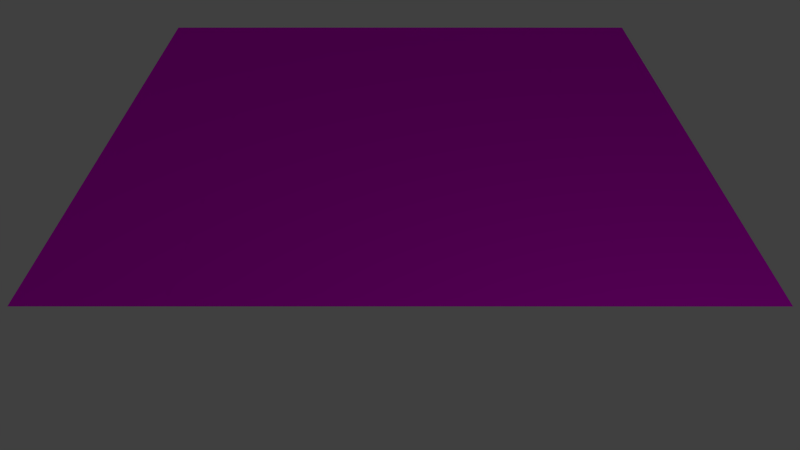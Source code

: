 # Source: track_jump.blend  (saved by Blender 2.76.0; exported with 4.5.12 LTS)
import bpy
from mathutils import Matrix  # noqa: F401  (used for matrix-valued properties, if any)

bpy.ops.wm.read_factory_settings(use_empty=True)
scene = bpy.context.scene
scene.name = 'Scene'

# ---- collections
col_collection_1 = bpy.data.collections.new('Collection 1'); scene.collection.children.link(col_collection_1)

# ---- images (referenced by path relative to the original .blend; pixels are not part of the script)
import os
ASSET_DIR = os.environ.get("B2B_ASSET_DIR", "")  # directory of the original .blend (textures are referenced by path, not embedded)
HERE = os.path.dirname(os.path.abspath(__file__))  # packed textures are extracted next to this script under _unpacked/

def load_image(name, relpath, width, height, colorspace="sRGB"):
    """Load a texture the original file referenced (path relative to the .blend, or extracted next to this script)."""
    p = next((c for c in (os.path.join(HERE, relpath), os.path.join(ASSET_DIR, relpath)) if relpath and os.path.exists(c)), "")
    if p:
        img = bpy.data.images.load(p, check_existing=True)
        img.name = name
    else:  # same state as the original file: an image datablock whose file is absent (Cycles renders it pink)
        img = bpy.data.images.new(name, width, height)
        img.source = "FILE"
        img.filepath = "//" + (relpath or name)
    img.colorspace_settings.name = colorspace
    return img
img_pavement_tga = load_image('pavement.tga', 'pavement.tga', 1024, 1024, 'sRGB')
img_grass_high_res_tga = load_image('grass_high_res.tga', 'grass_high_res.tga', 1024, 1024, 'sRGB')

# ---- materials (node trees are filled in below, after node groups)
mat_material_002 = bpy.data.materials.new('Material.002')
mat_material_002.alpha_threshold = 0.0
mat_material_002.roughness = 0.5
mat_grass = bpy.data.materials.new('grass')
mat_grass.alpha_threshold = 0.0
mat_grass.roughness = 0.5

# ---- material node trees
mat_material_002.use_nodes = True; mat_material_002.node_tree.nodes.clear()
_N = mat_material_002.node_tree.nodes; _L = mat_material_002.node_tree.links
n0 = _N.new('ShaderNodeOutputMaterial'); n0.name = 'Material Output'; n0.location = (300, 300)
n1 = _N.new('ShaderNodeBsdfDiffuse'); n1.name = 'Diffuse BSDF'; n1.location = (10, 300)
n2 = _N.new('ShaderNodeTexImage'); n2.name = 'Image Texture'; n2.location = (-179, 275)
n2.width = 140
n2.image = img_pavement_tga
_L.new(n1.outputs[0], n0.inputs[0])
_L.new(n2.outputs[0], n1.inputs[0])
n0.is_active_output = True
mat_grass.use_nodes = True; mat_grass.node_tree.nodes.clear()
_N = mat_grass.node_tree.nodes; _L = mat_grass.node_tree.links
n0 = _N.new('ShaderNodeOutputMaterial'); n0.name = 'Material Output'; n0.location = (300, 300)
n1 = _N.new('ShaderNodeBsdfDiffuse'); n1.name = 'Diffuse BSDF'; n1.location = (10, 300)
n2 = _N.new('ShaderNodeTexImage'); n2.name = 'Image Texture'; n2.location = (-189, 281)
n2.width = 140
n2.image = img_grass_high_res_tga
_L.new(n1.outputs[0], n0.inputs[0])
_L.new(n2.outputs[0], n1.inputs[0])
n0.is_active_output = True

# ---- world
world_world = bpy.data.worlds.new('World'); scene.world = world_world
world_world.color = (0.05088, 0.05088, 0.05088)
world_world.use_sun_shadow = False
world_world.sun_shadow_jitter_overblur = 0.0
world_world.cycles.sampling_method = 'MANUAL'
world_world.cycles.sample_map_resolution = 256

# ---- cameras
cam_camera = bpy.data.cameras.new('Camera')
cam_camera.clip_end = 100.0
cam_camera.lens = 35.0
cam_camera.sensor_width = 32.0
cam_camera.sensor_height = 18.0
cam_camera.ortho_scale = 7.314
cam_camera.dof.focus_distance = 0.0

# ---- lights
light_lamp = bpy.data.lights.new('Lamp', 'POINT')
light_lamp.transmission_factor = 0.0
light_lamp.cutoff_distance = 30.0
light_lamp.energy = 100.0
light_lamp.shadow_buffer_clip_start = 1.001
light_lamp.shadow_soft_size = 0.1
light_lamp.shadow_maximum_resolution = 0.006
light_lamp.use_absolute_resolution = True
light_lamp.cycles.use_multiple_importance_sampling = False

# ---- meshes
me_plane_001 = bpy.data.meshes.new('Plane.001')
me_plane_001.from_pydata([(-5.0, -3.0, 2.001), (5.0, -3.0, 0.001), (-5.0, 3.0, 2.001), (5.0, 3.0, 0.001)], [], [(0, 1, 3, 2)])
_uv = me_plane_001.uv_layers.new(name='UVMap')
_uv.uv.foreach_set('vector', [9.456e-05, 9.466e-05, 5.0, 9.456e-05, 5.0, 4.5, 9.477e-05, 4.5])
me_plane_001.materials.append(mat_material_002)
me_plane_001.use_remesh_preserve_volume = False
me_plane_001.use_remesh_preserve_attributes = False
me_plane_001.use_mirror_vertex_groups = False
me_plane_001.update()
me_plane = bpy.data.meshes.new('Plane')
me_plane.from_pydata([(-5.0, -5.0, 2.0), (5.0, -5.0, 0.0), (-5.0, 5.0, 2.0), (5.0, 5.0, 0.0)], [], [(0, 1, 3, 2)])
_uv = me_plane.uv_layers.new(name='UVMap')
_uv.uv.foreach_set('vector', [0.0001002, 9.973e-05, 5.0, 0.0001003, 5.0, 5.0, 9.973e-05, 5.0])
me_plane.materials.append(mat_grass)
me_plane.use_remesh_preserve_volume = False
me_plane.use_remesh_preserve_attributes = False
me_plane.use_mirror_vertex_groups = False
me_plane.update()

# ---- objects
ob_plane = bpy.data.objects.new('Plane', me_plane_001)
ob_grass = bpy.data.objects.new('Grass', me_plane)
ob_lamp = bpy.data.objects.new('Lamp', light_lamp)
ob_camera = bpy.data.objects.new('Camera', cam_camera)

# ---- transforms, parenting, visibility, modifiers, constraints
ob_plane.location = (0.0, 0.0, 0.0)
ob_plane.lineart.crease_threshold = 0.0
ob_grass.location = (0.0, 0.0, 0.0)
ob_grass.lineart.crease_threshold = 0.0
ob_lamp.location = (10.72, 4.005, 5.904)
ob_lamp.rotation_euler = (0.6503, 0.05522, 1.866)
ob_lamp.lock_rotations_4d = False
ob_lamp.empty_display_type = 'ARROWS'
ob_lamp.color = (0.0, 0.0, 0.0, 0.0)
ob_lamp.lineart.crease_threshold = 0.0
ob_camera.location = (15.0, 0.0, 5.0)
ob_camera.rotation_euler = (1.2, 0.0, 1.571)
ob_camera.lock_rotations_4d = False
ob_camera.empty_display_type = 'ARROWS'
ob_camera.color = (0.0, 0.0, 0.0, 0.0)
ob_camera.display_type = 'WIRE'
ob_camera.lineart.crease_threshold = 0.0

# ---- collection membership
col_collection_1.objects.link(ob_plane)
col_collection_1.objects.link(ob_grass)
col_collection_1.objects.link(ob_lamp)
col_collection_1.objects.link(ob_camera)

# ---- scene / render settings (as saved in the file)
scene.camera = ob_camera
scene.frame_start = 1; scene.frame_end = 250; scene.frame_set(1)
scene.render.engine = 'CYCLES'
scene.render.resolution_percentage = 50
scene.render.dither_intensity = 0.0
scene.cycles.use_denoising = False
scene.cycles.samples = 10
scene.cycles.sampling_pattern = 'TABULATED_SOBOL'
scene.cycles.light_sampling_threshold = 0.0
scene.cycles.use_adaptive_sampling = False
scene.cycles.use_light_tree = False
scene.cycles.blur_glossy = 0.0
scene.cycles.pixel_filter_type = 'GAUSSIAN'
scene.cycles.sample_clamp_indirect = 0.0
scene.view_settings.view_transform = 'Standard'
bpy.context.view_layer.update()
